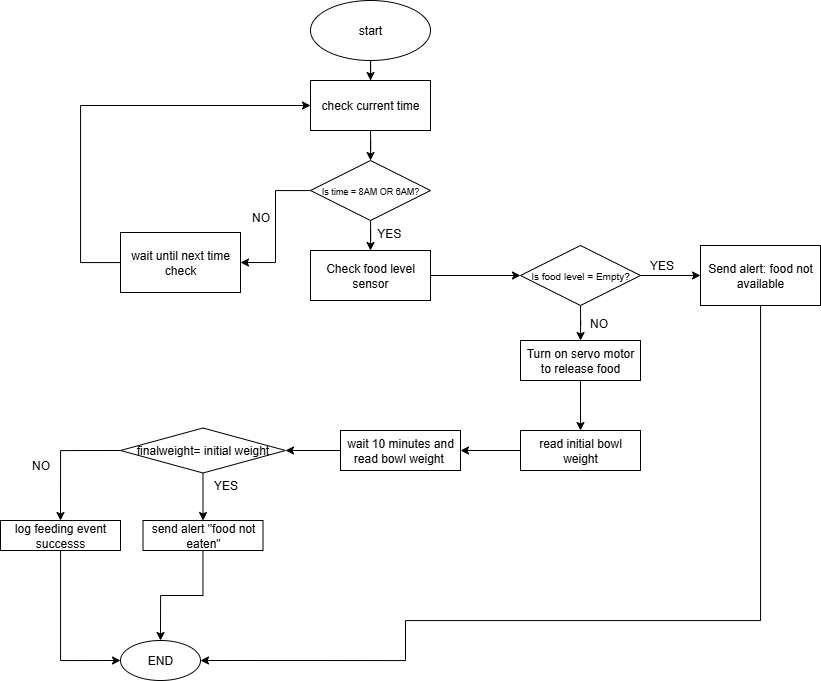

The diagram above was exported from draw.io. Its source (the exported page's mxGraphModel, read from the mxfile embedded in the PNG):
<mxGraphModel dx="1129" dy="1777" grid="1" gridSize="10" guides="1" tooltips="1" connect="1" arrows="1" fold="1" page="1" pageScale="1" pageWidth="850" pageHeight="1100" math="0" shadow="0">
  <root>
    <mxCell id="0" />
    <mxCell id="1" parent="0" />
    <mxCell id="4J5Cr1NGU98kWX9qRevN-17" style="edgeStyle=orthogonalEdgeStyle;rounded=0;orthogonalLoop=1;jettySize=auto;html=1;entryX=0.5;entryY=0;entryDx=0;entryDy=0;" edge="1" parent="1" source="4J5Cr1NGU98kWX9qRevN-1" target="4J5Cr1NGU98kWX9qRevN-3">
      <mxGeometry relative="1" as="geometry" />
    </mxCell>
    <mxCell id="4J5Cr1NGU98kWX9qRevN-1" value="start" style="ellipse;whiteSpace=wrap;html=1;" vertex="1" parent="1">
      <mxGeometry x="330" y="-20" width="120" height="60" as="geometry" />
    </mxCell>
    <mxCell id="4J5Cr1NGU98kWX9qRevN-18" style="edgeStyle=orthogonalEdgeStyle;rounded=0;orthogonalLoop=1;jettySize=auto;html=1;entryX=0.5;entryY=0;entryDx=0;entryDy=0;" edge="1" parent="1" source="4J5Cr1NGU98kWX9qRevN-3" target="4J5Cr1NGU98kWX9qRevN-4">
      <mxGeometry relative="1" as="geometry" />
    </mxCell>
    <mxCell id="4J5Cr1NGU98kWX9qRevN-3" value="check current time" style="rounded=0;whiteSpace=wrap;html=1;" vertex="1" parent="1">
      <mxGeometry x="330" y="60" width="120" height="50" as="geometry" />
    </mxCell>
    <mxCell id="4J5Cr1NGU98kWX9qRevN-19" style="edgeStyle=orthogonalEdgeStyle;rounded=0;orthogonalLoop=1;jettySize=auto;html=1;entryX=0.5;entryY=0;entryDx=0;entryDy=0;" edge="1" parent="1" source="4J5Cr1NGU98kWX9qRevN-4" target="4J5Cr1NGU98kWX9qRevN-5">
      <mxGeometry relative="1" as="geometry" />
    </mxCell>
    <mxCell id="4J5Cr1NGU98kWX9qRevN-73" style="edgeStyle=orthogonalEdgeStyle;rounded=0;orthogonalLoop=1;jettySize=auto;html=1;entryX=1;entryY=0.5;entryDx=0;entryDy=0;" edge="1" parent="1" source="4J5Cr1NGU98kWX9qRevN-4" target="4J5Cr1NGU98kWX9qRevN-70">
      <mxGeometry relative="1" as="geometry" />
    </mxCell>
    <mxCell id="4J5Cr1NGU98kWX9qRevN-4" value="&lt;font style=&quot;font-size: 9px;&quot;&gt;Is time = 8AM OR 6AM?&lt;/font&gt;" style="rhombus;whiteSpace=wrap;html=1;" vertex="1" parent="1">
      <mxGeometry x="330" y="140" width="120" height="60" as="geometry" />
    </mxCell>
    <mxCell id="4J5Cr1NGU98kWX9qRevN-20" style="edgeStyle=orthogonalEdgeStyle;rounded=0;orthogonalLoop=1;jettySize=auto;html=1;entryX=0;entryY=0.5;entryDx=0;entryDy=0;" edge="1" parent="1" source="4J5Cr1NGU98kWX9qRevN-5" target="4J5Cr1NGU98kWX9qRevN-6">
      <mxGeometry relative="1" as="geometry" />
    </mxCell>
    <mxCell id="4J5Cr1NGU98kWX9qRevN-5" value="Check food level sensor" style="rounded=0;whiteSpace=wrap;html=1;" vertex="1" parent="1">
      <mxGeometry x="330" y="230" width="120" height="50" as="geometry" />
    </mxCell>
    <mxCell id="4J5Cr1NGU98kWX9qRevN-8" value="" style="edgeStyle=orthogonalEdgeStyle;rounded=0;orthogonalLoop=1;jettySize=auto;html=1;" edge="1" parent="1" source="4J5Cr1NGU98kWX9qRevN-6" target="4J5Cr1NGU98kWX9qRevN-7">
      <mxGeometry relative="1" as="geometry" />
    </mxCell>
    <mxCell id="4J5Cr1NGU98kWX9qRevN-10" value="" style="edgeStyle=orthogonalEdgeStyle;rounded=0;orthogonalLoop=1;jettySize=auto;html=1;" edge="1" parent="1" source="4J5Cr1NGU98kWX9qRevN-6" target="4J5Cr1NGU98kWX9qRevN-9">
      <mxGeometry relative="1" as="geometry" />
    </mxCell>
    <mxCell id="4J5Cr1NGU98kWX9qRevN-6" value="&lt;font size=&quot;1&quot;&gt;Is food level = Empty?&lt;/font&gt;" style="rhombus;whiteSpace=wrap;html=1;" vertex="1" parent="1">
      <mxGeometry x="540" y="225" width="120" height="60" as="geometry" />
    </mxCell>
    <mxCell id="4J5Cr1NGU98kWX9qRevN-12" value="" style="edgeStyle=orthogonalEdgeStyle;rounded=0;orthogonalLoop=1;jettySize=auto;html=1;" edge="1" parent="1" source="4J5Cr1NGU98kWX9qRevN-7" target="4J5Cr1NGU98kWX9qRevN-11">
      <mxGeometry relative="1" as="geometry" />
    </mxCell>
    <mxCell id="4J5Cr1NGU98kWX9qRevN-7" value="Turn on servo motor to release food" style="whiteSpace=wrap;html=1;" vertex="1" parent="1">
      <mxGeometry x="540" y="320" width="120" height="40" as="geometry" />
    </mxCell>
    <mxCell id="4J5Cr1NGU98kWX9qRevN-47" style="edgeStyle=orthogonalEdgeStyle;rounded=0;orthogonalLoop=1;jettySize=auto;html=1;entryX=1;entryY=0.5;entryDx=0;entryDy=0;" edge="1" parent="1" source="4J5Cr1NGU98kWX9qRevN-9" target="4J5Cr1NGU98kWX9qRevN-16">
      <mxGeometry relative="1" as="geometry">
        <Array as="points">
          <mxPoint x="780" y="600" />
          <mxPoint x="425" y="600" />
        </Array>
      </mxGeometry>
    </mxCell>
    <mxCell id="4J5Cr1NGU98kWX9qRevN-9" value="Send alert: food not available" style="whiteSpace=wrap;html=1;" vertex="1" parent="1">
      <mxGeometry x="720" y="225" width="120" height="60" as="geometry" />
    </mxCell>
    <mxCell id="4J5Cr1NGU98kWX9qRevN-14" value="" style="edgeStyle=orthogonalEdgeStyle;rounded=0;orthogonalLoop=1;jettySize=auto;html=1;" edge="1" parent="1" source="4J5Cr1NGU98kWX9qRevN-11" target="4J5Cr1NGU98kWX9qRevN-13">
      <mxGeometry relative="1" as="geometry" />
    </mxCell>
    <mxCell id="4J5Cr1NGU98kWX9qRevN-11" value="read initial bowl weight" style="whiteSpace=wrap;html=1;" vertex="1" parent="1">
      <mxGeometry x="540" y="410" width="120" height="40" as="geometry" />
    </mxCell>
    <mxCell id="4J5Cr1NGU98kWX9qRevN-67" style="edgeStyle=orthogonalEdgeStyle;rounded=0;orthogonalLoop=1;jettySize=auto;html=1;entryX=1;entryY=0.5;entryDx=0;entryDy=0;" edge="1" parent="1" source="4J5Cr1NGU98kWX9qRevN-13" target="4J5Cr1NGU98kWX9qRevN-51">
      <mxGeometry relative="1" as="geometry" />
    </mxCell>
    <mxCell id="4J5Cr1NGU98kWX9qRevN-13" value="wait 10 minutes and read bowl weight&amp;nbsp;" style="whiteSpace=wrap;html=1;" vertex="1" parent="1">
      <mxGeometry x="360" y="410" width="120" height="40" as="geometry" />
    </mxCell>
    <mxCell id="4J5Cr1NGU98kWX9qRevN-16" value="END" style="ellipse;whiteSpace=wrap;html=1;" vertex="1" parent="1">
      <mxGeometry x="140" y="620" width="80" height="40" as="geometry" />
    </mxCell>
    <mxCell id="4J5Cr1NGU98kWX9qRevN-21" value="&amp;nbsp; &amp;nbsp; &amp;nbsp;YES" style="text;html=1;align=center;verticalAlign=middle;resizable=0;points=[];autosize=1;strokeColor=none;fillColor=none;" vertex="1" parent="1">
      <mxGeometry x="370" y="198" width="60" height="30" as="geometry" />
    </mxCell>
    <mxCell id="4J5Cr1NGU98kWX9qRevN-23" value="NO" style="text;html=1;align=center;verticalAlign=middle;resizable=0;points=[];autosize=1;strokeColor=none;fillColor=none;" vertex="1" parent="1">
      <mxGeometry x="260" y="182" width="40" height="30" as="geometry" />
    </mxCell>
    <mxCell id="4J5Cr1NGU98kWX9qRevN-25" value="YES&lt;div&gt;&lt;br&gt;&lt;/div&gt;" style="text;html=1;align=center;verticalAlign=middle;resizable=0;points=[];autosize=1;strokeColor=none;fillColor=none;" vertex="1" parent="1">
      <mxGeometry x="656" y="232" width="50" height="40" as="geometry" />
    </mxCell>
    <mxCell id="4J5Cr1NGU98kWX9qRevN-26" value="NO" style="text;html=1;align=center;verticalAlign=middle;resizable=0;points=[];autosize=1;strokeColor=none;fillColor=none;" vertex="1" parent="1">
      <mxGeometry x="598" y="288" width="40" height="30" as="geometry" />
    </mxCell>
    <mxCell id="4J5Cr1NGU98kWX9qRevN-65" style="edgeStyle=orthogonalEdgeStyle;rounded=0;orthogonalLoop=1;jettySize=auto;html=1;entryX=0.5;entryY=0;entryDx=0;entryDy=0;exitX=0;exitY=0.5;exitDx=0;exitDy=0;" edge="1" parent="1" source="4J5Cr1NGU98kWX9qRevN-51" target="4J5Cr1NGU98kWX9qRevN-64">
      <mxGeometry relative="1" as="geometry" />
    </mxCell>
    <mxCell id="4J5Cr1NGU98kWX9qRevN-76" style="edgeStyle=orthogonalEdgeStyle;rounded=0;orthogonalLoop=1;jettySize=auto;html=1;" edge="1" parent="1" source="4J5Cr1NGU98kWX9qRevN-51" target="4J5Cr1NGU98kWX9qRevN-55">
      <mxGeometry relative="1" as="geometry" />
    </mxCell>
    <mxCell id="4J5Cr1NGU98kWX9qRevN-51" value="finalweight= initial weight" style="rhombus;whiteSpace=wrap;html=1;" vertex="1" parent="1">
      <mxGeometry x="140" y="407.5" width="165" height="45" as="geometry" />
    </mxCell>
    <mxCell id="4J5Cr1NGU98kWX9qRevN-78" value="" style="edgeStyle=orthogonalEdgeStyle;rounded=0;orthogonalLoop=1;jettySize=auto;html=1;" edge="1" parent="1" source="4J5Cr1NGU98kWX9qRevN-55" target="4J5Cr1NGU98kWX9qRevN-16">
      <mxGeometry relative="1" as="geometry" />
    </mxCell>
    <mxCell id="4J5Cr1NGU98kWX9qRevN-55" value="send alert &quot;food not eaten&quot;" style="whiteSpace=wrap;html=1;" vertex="1" parent="1">
      <mxGeometry x="162.5" y="500" width="120" height="30" as="geometry" />
    </mxCell>
    <mxCell id="4J5Cr1NGU98kWX9qRevN-59" value="YES" style="text;html=1;align=center;verticalAlign=middle;resizable=0;points=[];autosize=1;strokeColor=none;fillColor=none;" vertex="1" parent="1">
      <mxGeometry x="220" y="450" width="50" height="30" as="geometry" />
    </mxCell>
    <mxCell id="4J5Cr1NGU98kWX9qRevN-77" style="edgeStyle=orthogonalEdgeStyle;rounded=0;orthogonalLoop=1;jettySize=auto;html=1;entryX=0;entryY=0.5;entryDx=0;entryDy=0;" edge="1" parent="1" source="4J5Cr1NGU98kWX9qRevN-64" target="4J5Cr1NGU98kWX9qRevN-16">
      <mxGeometry relative="1" as="geometry" />
    </mxCell>
    <mxCell id="4J5Cr1NGU98kWX9qRevN-64" value="log feeding event successs" style="whiteSpace=wrap;html=1;" vertex="1" parent="1">
      <mxGeometry x="20" y="500" width="120" height="30" as="geometry" />
    </mxCell>
    <mxCell id="4J5Cr1NGU98kWX9qRevN-66" value="NO" style="text;html=1;align=center;verticalAlign=middle;resizable=0;points=[];autosize=1;strokeColor=none;fillColor=none;" vertex="1" parent="1">
      <mxGeometry x="40" y="430" width="40" height="30" as="geometry" />
    </mxCell>
    <mxCell id="4J5Cr1NGU98kWX9qRevN-72" style="edgeStyle=orthogonalEdgeStyle;rounded=0;orthogonalLoop=1;jettySize=auto;html=1;entryX=0;entryY=0.5;entryDx=0;entryDy=0;" edge="1" parent="1" source="4J5Cr1NGU98kWX9qRevN-70" target="4J5Cr1NGU98kWX9qRevN-3">
      <mxGeometry relative="1" as="geometry">
        <Array as="points">
          <mxPoint x="100" y="242" />
          <mxPoint x="100" y="85" />
        </Array>
      </mxGeometry>
    </mxCell>
    <mxCell id="4J5Cr1NGU98kWX9qRevN-70" value="wait until next time check" style="whiteSpace=wrap;html=1;" vertex="1" parent="1">
      <mxGeometry x="140" y="212" width="120" height="60" as="geometry" />
    </mxCell>
  </root>
</mxGraphModel>